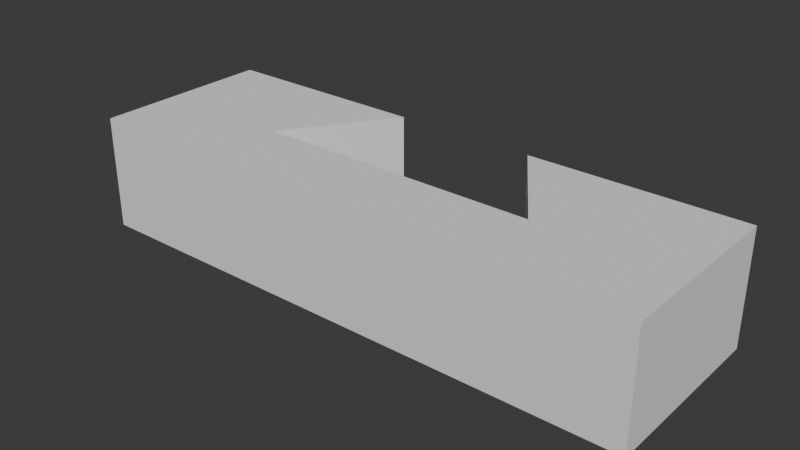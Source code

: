 # Source: bin_connector_female.blend  (saved by Blender 5.0.119; exported with 4.5.12 LTS)
import bpy
from mathutils import Matrix  # noqa: F401  (used for matrix-valued properties, if any)

bpy.ops.wm.read_factory_settings(use_empty=True)
scene = bpy.context.scene
scene.name = 'Scene'

# ---- collections
col_collection = bpy.data.collections.new('Collection'); scene.collection.children.link(col_collection)

# ---- world
world_world = bpy.data.worlds.new('World'); scene.world = world_world
world_world.use_nodes = True; world_world.node_tree.nodes.clear()
_N = world_world.node_tree.nodes; _L = world_world.node_tree.links
n0 = _N.new('ShaderNodeOutputWorld'); n0.name = 'World Output'; n0.location = (200, 100)
n1 = _N.new('ShaderNodeBackground'); n1.name = 'Background'; n1.location = (-200, 100)
n1.inputs[0].default_value = (0.05088, 0.05088, 0.05088, 1.0)
_L.new(n1.outputs[0], n0.inputs[0])
n0.is_active_output = True
world_world.color = (0.05088, 0.05088, 0.05088)
world_world.sun_shadow_jitter_overblur = 0.0

# ---- meshes
me_cube_001 = bpy.data.meshes.new('Cube.001')
me_cube_001.from_pydata([(-25.0, 2.4, -5.0), (-25.0, 2.4, 5.0), (-25.0, 18.4, -5.0), (-25.0, 18.4, 5.0), (25.0, 2.4, -5.0), (25.0, 2.4, 5.0), (25.0, 18.4, -5.0), (25.0, 18.4, 5.0), (0.0, 2.4, 5.0), (-12.5, 2.4, 5.0), (12.5, 2.4, 5.0), (-12.5, 9.2, 5.0), (12.5, 9.2, 5.0), (-18.75, 2.4, 5.0), (-6.25, 18.4, 5.0), (6.25, 2.4, 5.0), (6.25, 18.4, 5.0), (-6.25, 2.4, 5.0), (18.75, 2.4, 5.0), (-6.25, 18.4, -5.0), (12.5, 9.2, -5.0), (-12.5, 9.2, -5.0), (6.25, 18.4, -5.0)], [], [(6, 7, 5, 4), (2, 3, 14, 19), (2, 0, 1, 3), (4, 5, 18, 10, 15, 8, 17, 9, 13, 1, 0), (16, 7, 6, 22), (2, 19, 21, 20, 22, 6, 4, 0), (12, 11, 21, 20), (16, 12, 20, 22), (11, 14, 19, 21), (16, 12, 11, 14, 3, 1, 13, 9, 17, 8, 15, 10, 18, 5, 7)])
_uv = me_cube_001.uv_layers.new(name='UVMap')
_uv.uv.foreach_set('vector', [0.375, 0.5, 0.625, 0.5, 0.625, 0.75, 0.375, 0.75, 0.375, 0.25, 0.625, 0.25, 0.0, 0.0, 0.0, 0.0, 0.375, 0.25, 0.375, 1.0, 0.625, 1.0, 0.625, 0.25, 0.375, 0.75, 0.625, 0.75, 0.625, 0.7812, 0.625, 0.8125, 0.625, 0.8438, 0.625, 0.875, 0.625, 0.9062, 0.625, 0.9375, 0.625, 0.9688, 0.625, 1.0, 0.375, 1.0, 0.0, 0.0, 0.625, 0.5, 0.375, 0.5, 0.0, 0.0, 0.375, 0.25, 0.0, 0.0, 0.0, 0.0, 0.0, 0.0, 0.0, 0.0, 0.375, 0.5, 0.375, 0.75, 0.375, 1.0, 0.0, 0.0, 0.0, 0.0, 0.0, 0.0, 0.0, 0.0, 0.0, 0.0, 0.0, 0.0, 0.0, 0.0, 0.0, 0.0, 0.0, 0.0, 0.0, 0.0, 0.0, 0.0, 0.0, 0.0, 0.0, 0.0, 0.0, 0.0, 0.0, 0.0, 0.0, 0.0, 0.625, 0.25, 0.625, 1.0, 0.625, 0.9688, 0.625, 0.9375, 0.625, 0.9062, 0.625, 0.875, 0.625, 0.8438, 0.625, 0.8125, 0.625, 0.7812, 0.625, 0.75, 0.625, 0.5])
me_cube_001.update()

# ---- objects
ob_cube = bpy.data.objects.new('Cube', me_cube_001)

# ---- transforms, parenting, visibility, modifiers, constraints
ob_cube.location = (0.0, 0.0, 0.0)

# ---- collection membership
col_collection.objects.link(ob_cube)

# ---- scene / render settings (as saved in the file)
scene.frame_start = 1; scene.frame_end = 250; scene.frame_set(1)
scene.render.engine = 'BLENDER_EEVEE_NEXT'
scene.render.bake_bias = 0.0
scene.render.bake_samples = 0
scene.cycles.sampling_pattern = 'TABULATED_SOBOL'
scene.eevee.use_volume_custom_range = False
scene.unit_settings.scale_length = 0.001
bpy.context.view_layer.update()

# ---- added for rendering (the .blend has no active camera and no usable light): camera, sun
cam_auto = bpy.data.cameras.new('AutoCamera')
cam_auto.lens = 50.0
cam_auto.sensor_width = 36.0
cam_auto.clip_end = 1000.0
ob_auto_camera = bpy.data.objects.new('AutoCamera', cam_auto)
scene.collection.objects.link(ob_auto_camera)
ob_auto_camera.location = (49.4454, -48.9345, 39.5564)
ob_auto_camera.rotation_euler = (1.09748, -7.21219e-08, 0.694738)
scene.camera = ob_auto_camera
light_auto_sun = bpy.data.lights.new('AutoSun', 'SUN')
light_auto_sun.energy = 3.0
light_auto_sun.angle = 0.0523599
ob_auto_sun = bpy.data.objects.new('AutoSun', light_auto_sun)
scene.collection.objects.link(ob_auto_sun)
ob_auto_sun.rotation_euler = (0.872665, 0.174533, 0.523599)
bpy.context.view_layer.update()
